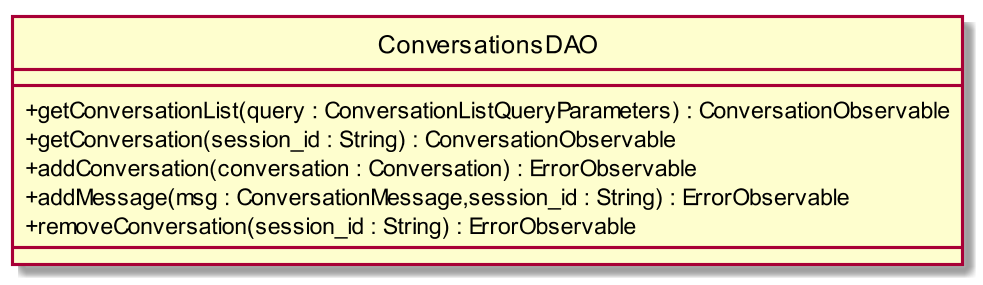

The diagram above was rendered by PlantUML. Its source (embedded in the PNG):
@startuml
scale 1000*1000
skinparam classAttributeIconSize 0
interface ConversationsDAO
class ConversationsDAO{
__
+ getConversationList(query : ConversationListQueryParameters) : ConversationObservable
+ getConversation(session_id : String) : ConversationObservable
+ addConversation(conversation : Conversation) : ErrorObservable
+ addMessage(msg : ConversationMessage,session_id : String) : ErrorObservable
+ removeConversation(session_id : String) : ErrorObservable
__

}
hide circle
@enduml